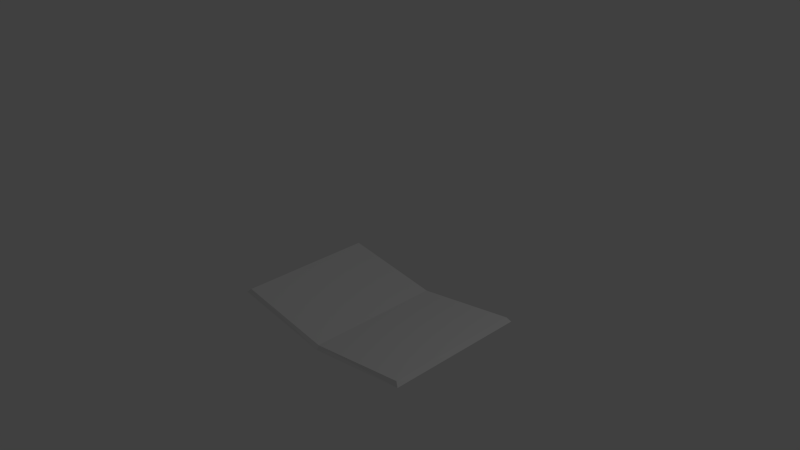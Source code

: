 # Source: Spellbook.blend  (saved by Blender 2.70.0; exported with 4.5.12 LTS)
import bpy
from mathutils import Matrix  # noqa: F401  (used for matrix-valued properties, if any)

bpy.ops.wm.read_factory_settings(use_empty=True)
scene = bpy.context.scene
scene.name = 'Scene'

# ---- collections
col_collection_1 = bpy.data.collections.new('Collection 1'); scene.collection.children.link(col_collection_1)

# ---- materials (node trees are filled in below, after node groups)
mat_material = bpy.data.materials.new('Material')
mat_material.alpha_threshold = 0.0
mat_material.use_transparent_shadow = False
mat_material.roughness = 0.5
mat_material.line_color = (0.0, 0.0, 0.0, 1.0)

# ---- material node trees

# ---- world
world_world = bpy.data.worlds.new('World'); scene.world = world_world
world_world.color = (0.05088, 0.05088, 0.05088)
world_world.use_sun_shadow = False
world_world.sun_shadow_jitter_overblur = 0.0
world_world.cycles.sampling_method = 'MANUAL'
world_world.cycles.sample_map_resolution = 256

# ---- cameras
cam_camera = bpy.data.cameras.new('Camera')
cam_camera.clip_end = 100.0
cam_camera.lens = 35.0
cam_camera.sensor_width = 32.0
cam_camera.sensor_height = 18.0
cam_camera.ortho_scale = 7.314
cam_camera.dof.focus_distance = 0.0
cam_camera.dof.aperture_fstop = 128.0

# ---- lights
light_lamp = bpy.data.lights.new('Lamp', 'POINT')
light_lamp.transmission_factor = 0.0
light_lamp.cutoff_distance = 30.0
light_lamp.energy = 100.0
light_lamp.shadow_buffer_clip_start = 1.001
light_lamp.shadow_soft_size = 0.1
light_lamp.shadow_maximum_resolution = 0.006
light_lamp.use_absolute_resolution = True
light_lamp.cycles.use_multiple_importance_sampling = False

# ---- meshes
me_cube = bpy.data.meshes.new('Cube')
me_cube.from_pydata([(1.5, 1.0, -0.7847), (1.5, -1.0, -0.7847), (-1.5, -1.0, -0.7847), (-1.5, 1.0, -0.7847), (1.448, 0.9679, -0.732), (1.448, -0.9679, -0.732), (-1.448, -0.9679, -0.732), (-1.448, 0.9679, -0.732), (2.384e-07, 1.0, -1.0), (0.0, -1.0, -1.0), (2.384e-07, 0.9656, -0.9473), (-4.768e-07, -0.9656, -0.9473)], [], [(8, 9, 2, 3), (10, 7, 6, 11), (0, 4, 5, 1), (9, 11, 6, 2), (2, 6, 7, 3), (10, 8, 3, 7), (0, 1, 9, 8), (4, 10, 11, 5), (1, 5, 11, 9), (4, 0, 8, 10)])
_uv = me_cube.uv_layers.new(name='UVMap')
_uv.uv.foreach_set('vector', [0.503, 0.8344, 0.503, 0.2227, 0.04418, 0.2227, 0.04418, 0.8344, 0.503, 0.8239, 0.06016, 0.8246, 0.06016, 0.2325, 0.503, 0.2332, 0.9618, 0.8344, 0.9458, 0.8246, 0.9458, 0.2325, 0.9618, 0.2227, 0.503, 0.2227, 0.503, 0.2332, 0.06016, 0.2325, 0.04418, 0.2227, 0.04418, 0.2227, 0.06016, 0.2325, 0.06016, 0.8246, 0.04418, 0.8344, 0.503, 0.8239, 0.503, 0.8344, 0.04418, 0.8344, 0.06016, 0.8246, 0.9618, 0.8344, 0.9618, 0.2227, 0.503, 0.2227, 0.503, 0.8344, 0.9458, 0.8246, 0.503, 0.8239, 0.503, 0.2332, 0.9458, 0.2325, 0.9618, 0.2227, 0.9458, 0.2325, 0.503, 0.2332, 0.503, 0.2227, 0.9458, 0.8246, 0.9618, 0.8344, 0.503, 0.8344, 0.503, 0.8239])
_uv.active_render = True
_uv = me_cube.uv_layers.new(name='a')
_uv.uv.foreach_set('vector', [0.503, 0.8344, 0.503, 0.2227, 0.04418, 0.2227, 0.04418, 0.8344, 0.5, 0.9988, 1.312e-07, 1.0, 0.0, 3.925e-07, 0.5, 0.001195, 0.9618, 0.8344, 0.9458, 0.8246, 0.9458, 0.2325, 0.9618, 0.2227, 0.503, 0.2227, 0.503, 0.2332, 0.06016, 0.2325, 0.04418, 0.2227, 0.04418, 0.2227, 0.06016, 0.2325, 0.06016, 0.8246, 0.04418, 0.8344, 0.503, 0.8239, 0.503, 0.8344, 0.04418, 0.8344, 0.06016, 0.8246, 0.9618, 0.8344, 0.9618, 0.2227, 0.503, 0.2227, 0.503, 0.8344, 1.0, 1.0, 0.5, 0.9988, 0.5, 0.001195, 1.0, 0.0, 0.9618, 0.2227, 0.9458, 0.2325, 0.503, 0.2332, 0.503, 0.2227, 0.9458, 0.8246, 0.9618, 0.8344, 0.503, 0.8344, 0.503, 0.8239])
_uv = me_cube.uv_layers.new(name='UVMap.001')
_uv.uv.foreach_set('vector', [0.503, 0.8344, 0.503, 0.2227, 0.04418, 0.2227, 0.04418, 0.8344, 0.503, 0.8239, 0.06016, 0.8246, 0.06016, 0.2325, 0.503, 0.2332, 0.9618, 0.8344, 0.9458, 0.8246, 0.9458, 0.2325, 0.9618, 0.2227, 0.503, 0.2227, 0.503, 0.2332, 0.06016, 0.2325, 0.04418, 0.2227, 0.04418, 0.2227, 0.06016, 0.2325, 0.06016, 0.8246, 0.04418, 0.8344, 0.503, 0.8239, 0.503, 0.8344, 0.04418, 0.8344, 0.06016, 0.8246, 0.9618, 0.8344, 0.9618, 0.2227, 0.503, 0.2227, 0.503, 0.8344, 0.9458, 0.8246, 0.503, 0.8239, 0.503, 0.2332, 0.9458, 0.2325, 0.9618, 0.2227, 0.9458, 0.2325, 0.503, 0.2332, 0.503, 0.2227, 0.9458, 0.8246, 0.9618, 0.8344, 0.503, 0.8344, 0.503, 0.8239])
me_cube.materials.append(mat_material)
me_cube.use_remesh_preserve_volume = False
me_cube.use_remesh_preserve_attributes = False
me_cube.use_mirror_vertex_groups = False
me_cube.update()

# ---- objects
ob_cube = bpy.data.objects.new('Cube', me_cube)
ob_lamp = bpy.data.objects.new('Lamp', light_lamp)
ob_camera = bpy.data.objects.new('Camera', cam_camera)

# ---- transforms, parenting, visibility, modifiers, constraints
ob_cube.location = (0.0, 0.0, 0.0)
ob_cube.lock_rotations_4d = False
ob_cube.empty_display_type = 'ARROWS'
ob_cube.lineart.crease_threshold = 0.0
ob_lamp.location = (4.076, 1.005, 5.904)
ob_lamp.rotation_euler = (0.6503, 0.05522, 1.866)
ob_lamp.lock_rotations_4d = False
ob_lamp.empty_display_type = 'ARROWS'
ob_lamp.color = (0.0, 0.0, 0.0, 0.0)
ob_lamp.lineart.crease_threshold = 0.0
ob_camera.location = (7.481, -6.508, 5.344)
ob_camera.rotation_euler = (1.109, 0.01082, 0.8149)
ob_camera.lock_rotations_4d = False
ob_camera.empty_display_type = 'ARROWS'
ob_camera.color = (0.0, 0.0, 0.0, 0.0)
ob_camera.display_type = 'WIRE'
ob_camera.lineart.crease_threshold = 0.0

# ---- collection membership
col_collection_1.objects.link(ob_cube)
col_collection_1.objects.link(ob_lamp)
col_collection_1.objects.link(ob_camera)

# ---- scene / render settings (as saved in the file)
scene.camera = ob_camera
scene.frame_start = 1; scene.frame_end = 250; scene.frame_set(1)
scene.render.engine = 'BLENDER_EEVEE_NEXT'
scene.render.resolution_percentage = 50
scene.render.dither_intensity = 0.0
scene.cycles.use_denoising = False
scene.cycles.samples = 10
scene.cycles.sampling_pattern = 'TABULATED_SOBOL'
scene.cycles.light_sampling_threshold = 0.0
scene.cycles.use_adaptive_sampling = False
scene.cycles.use_light_tree = False
scene.cycles.blur_glossy = 0.0
scene.cycles.volume_bounces = 1
scene.cycles.pixel_filter_type = 'GAUSSIAN'
scene.cycles.sample_clamp_indirect = 0.0
scene.view_settings.view_transform = 'Standard'
bpy.context.view_layer.update()

